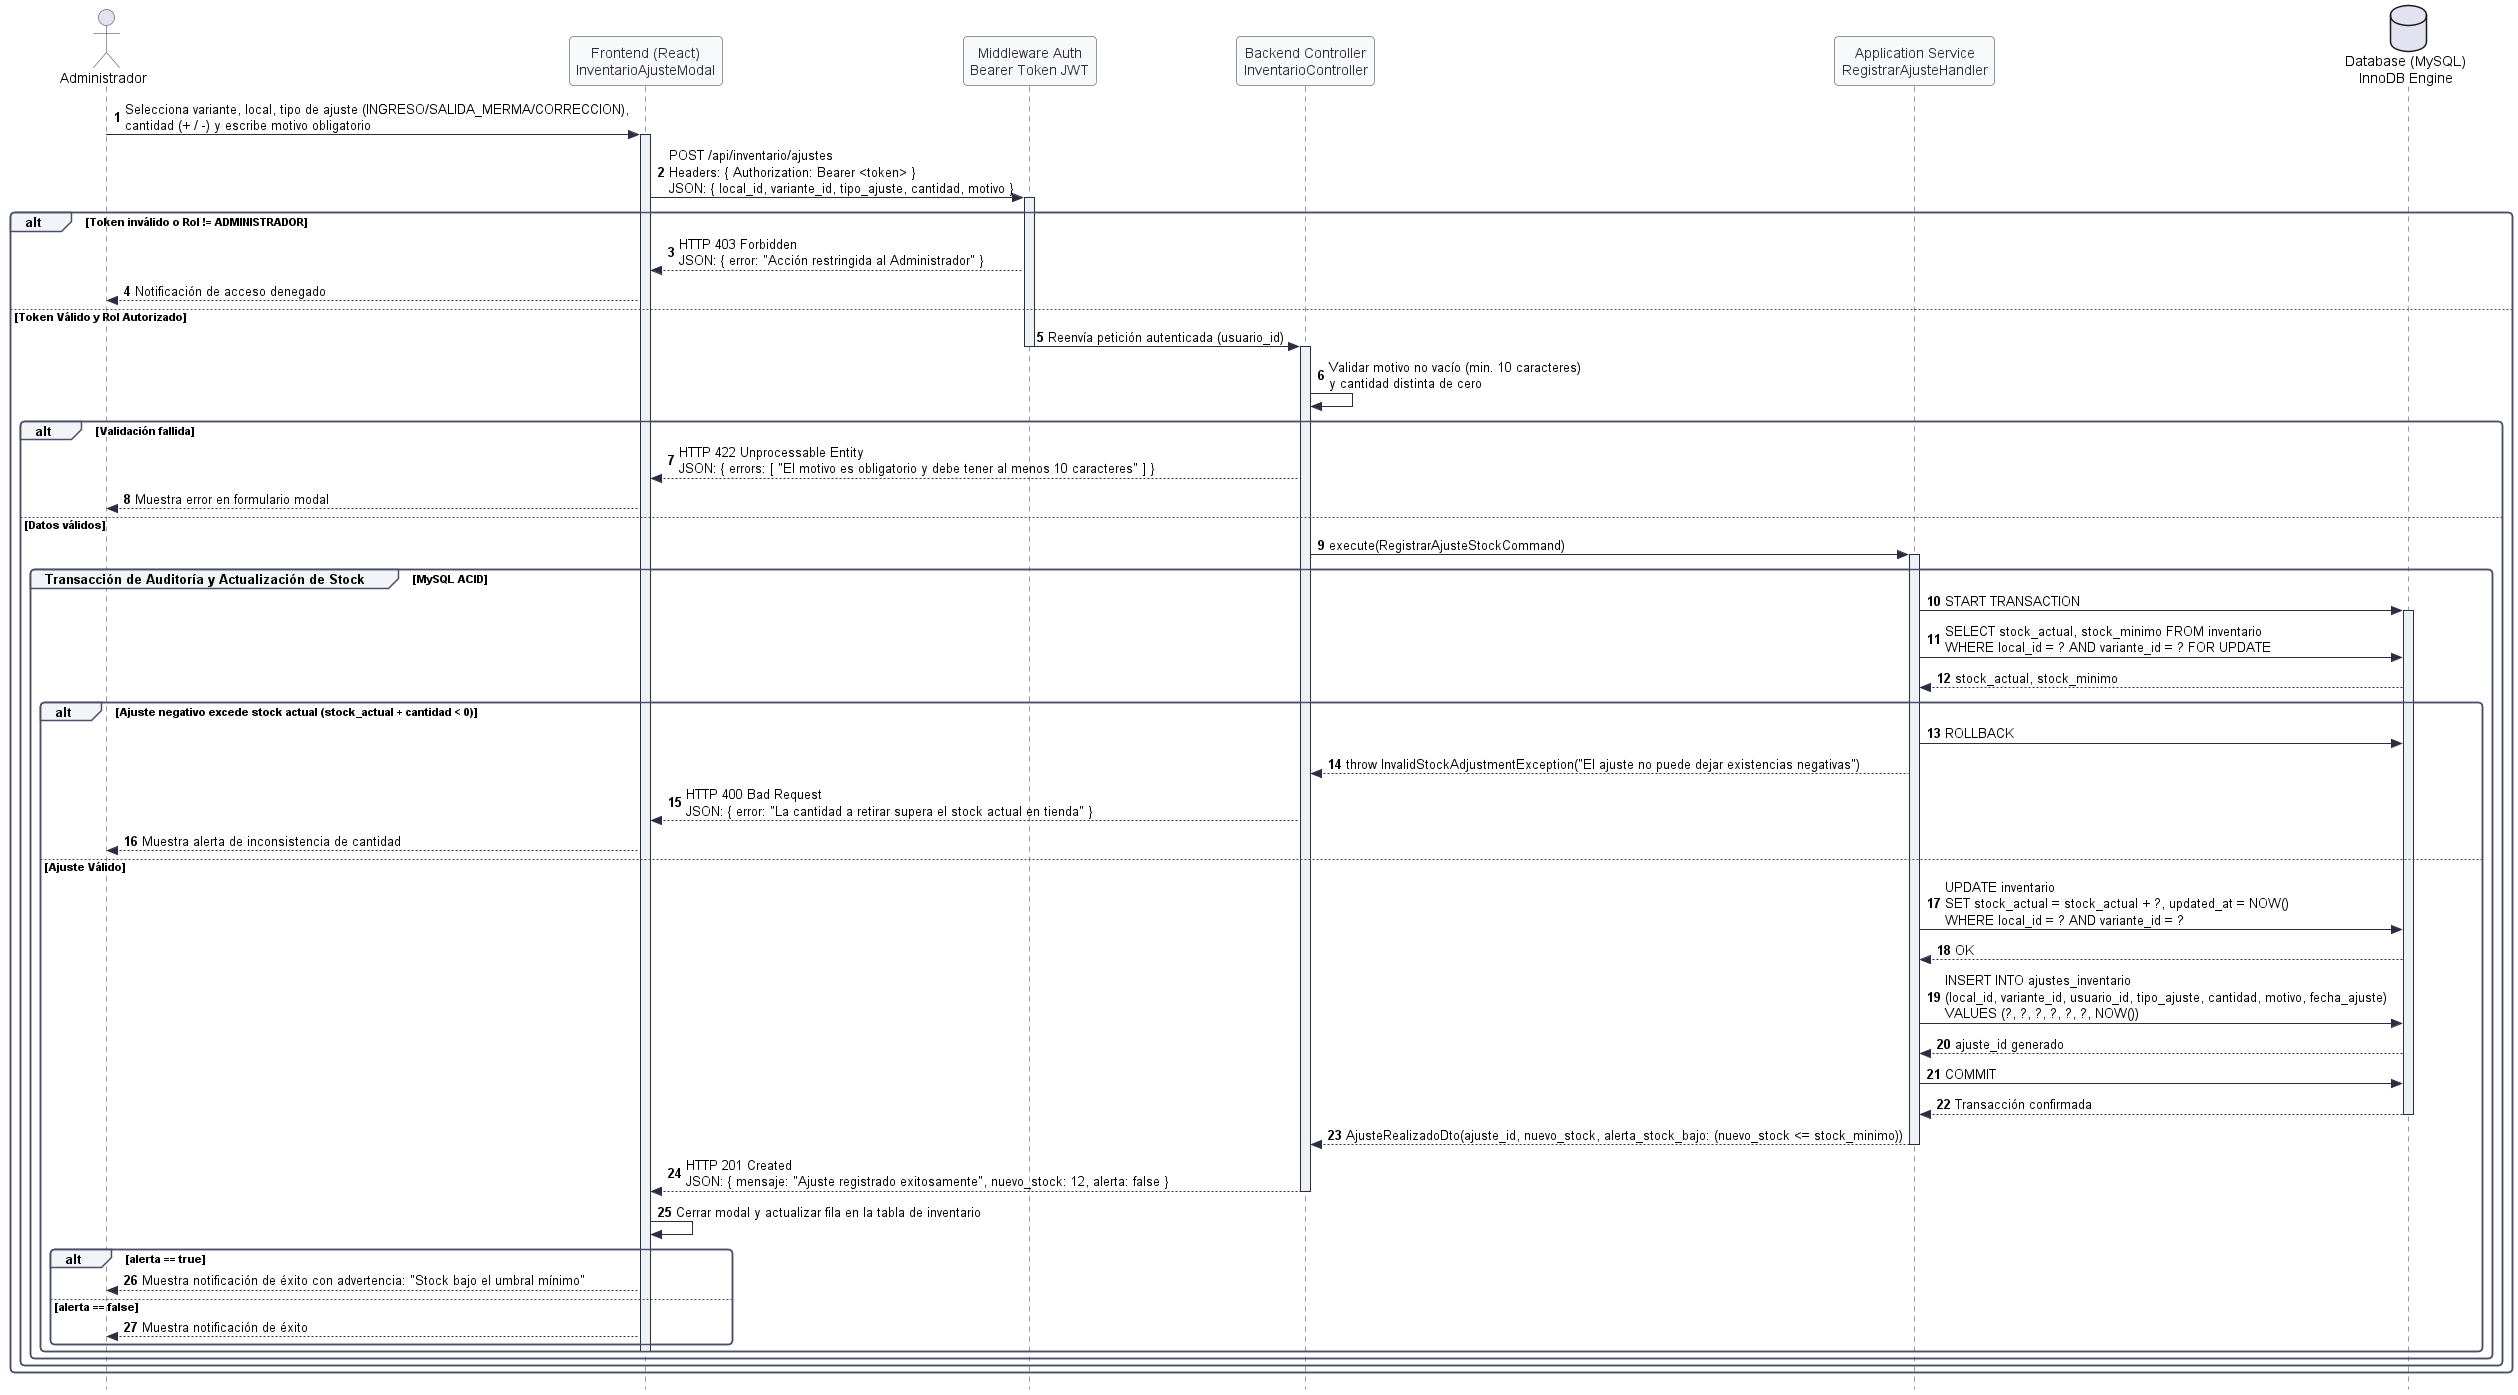

The diagram above was rendered by PlantUML. Its source (embedded in the PNG):
@startuml ds_04_ajuste_inventario_kardex
autonumber
skinparam style strictuml
skinparam roundcorner 8
skinparam shadowing false
skinparam monochrome false

skinparam sequence {
    ArrowColor #2B2D42
    ActorBorderColor #2B2D42
    LifeLineBorderColor #2B2D42
    LifeLineBackgroundColor #EDF2F4
    ParticipantBorderColor #2B2D42
    ParticipantBackgroundColor #F8F9FA
    ParticipantFontColor #2B2D42
    GroupBorderColor #4A4E69
    GroupBackgroundColor #F2F4F8
}

actor "Administrador" as Admin
participant "Frontend (React)\nInventarioAjusteModal" as UI
participant "Middleware Auth\nBearer Token JWT" as Middleware
participant "Backend Controller\nInventarioController" as Controller
participant "Application Service\nRegistrarAjusteHandler" as Service
database "Database (MySQL)\nInnoDB Engine" as DB

Admin -> UI : Selecciona variante, local, tipo de ajuste (INGRESO/SALIDA_MERMA/CORRECCION),\ncantidad (+ / -) y escribe motivo obligatorio
activate UI

UI -> Middleware : POST /api/inventario/ajustes\nHeaders: { Authorization: Bearer <token> }\nJSON: { local_id, variante_id, tipo_ajuste, cantidad, motivo }
activate Middleware

alt Token inválido o Rol != ADMINISTRADOR
    Middleware --> UI : HTTP 403 Forbidden\nJSON: { error: "Acción restringida al Administrador" }
    UI --> Admin : Notificación de acceso denegado
else Token Válido y Rol Autorizado
    Middleware -> Controller : Reenvía petición autenticada (usuario_id)
    deactivate Middleware
    activate Controller

    Controller -> Controller : Validar motivo no vacío (min. 10 caracteres)\ny cantidad distinta de cero
    alt Validación fallida
        Controller --> UI : HTTP 422 Unprocessable Entity\nJSON: { errors: [ "El motivo es obligatorio y debe tener al menos 10 caracteres" ] }
        UI --> Admin : Muestra error en formulario modal
    else Datos válidos
        Controller -> Service : execute(RegistrarAjusteStockCommand)
        activate Service

        group Transacción de Auditoría y Actualización de Stock [MySQL ACID]
            Service -> DB : START TRANSACTION
            activate DB

            Service -> DB : SELECT stock_actual, stock_minimo FROM inventario\nWHERE local_id = ? AND variante_id = ? FOR UPDATE
            DB --> Service : stock_actual, stock_minimo

            alt Ajuste negativo excede stock actual (stock_actual + cantidad < 0)
                Service -> DB : ROLLBACK
                Service --> Controller : throw InvalidStockAdjustmentException("El ajuste no puede dejar existencias negativas")
                Controller --> UI : HTTP 400 Bad Request\nJSON: { error: "La cantidad a retirar supera el stock actual en tienda" }
                UI --> Admin : Muestra alerta de inconsistencia de cantidad
            else Ajuste Válido
                Service -> DB : UPDATE inventario\nSET stock_actual = stock_actual + ?, updated_at = NOW()\nWHERE local_id = ? AND variante_id = ?
                DB --> Service : OK

                Service -> DB : INSERT INTO ajustes_inventario\n(local_id, variante_id, usuario_id, tipo_ajuste, cantidad, motivo, fecha_ajuste)\nVALUES (?, ?, ?, ?, ?, ?, NOW())
                DB --> Service : ajuste_id generado

                Service -> DB : COMMIT
                DB --> Service : Transacción confirmada
                deactivate DB

                Service --> Controller : AjusteRealizadoDto(ajuste_id, nuevo_stock, alerta_stock_bajo: (nuevo_stock <= stock_minimo))
                deactivate Service

                Controller --> UI : HTTP 201 Created\nJSON: { mensaje: "Ajuste registrado exitosamente", nuevo_stock: 12, alerta: false }
                deactivate Controller

                UI -> UI : Cerrar modal y actualizar fila en la tabla de inventario
                alt alerta == true
                    UI --> Admin : Muestra notificación de éxito con advertencia: "Stock bajo el umbral mínimo"
                else alerta == false
                    UI --> Admin : Muestra notificación de éxito
                end
                deactivate UI
            end
        end
    end
end

@enduml